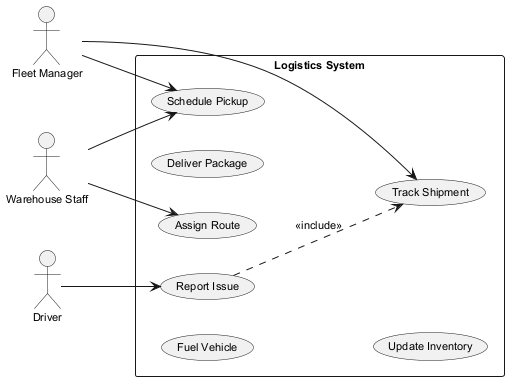

The diagram above was rendered by PlantUML. Its source (embedded in the PNG):
@startuml
skinparam backgroundColor #FFFFFF
skinparam classBackgroundColor #F3E5F5
skinparam classBorderColor #6A1B9A
skinparam defaultFontSize 11
left to right direction
actor "Warehouse Staff" as WS
actor "Driver" as D
actor "Fleet Manager" as FM
rectangle "Logistics System" {
  usecase "Fuel Vehicle" as UC_FuelVehicle
  usecase "Report Issue" as UC_ReportIssue
  usecase "Deliver Package" as UC_DeliverPackage
  usecase "Assign Route" as UC_AssignRoute
  usecase "Schedule Pickup" as UC_SchedulePickup
  usecase "Update Inventory" as UC_UpdateInventory
  usecase "Track Shipment" as UC_TrackShipment
}
WS --> UC_AssignRoute
WS --> UC_SchedulePickup
D --> UC_ReportIssue
FM --> UC_TrackShipment
FM --> UC_SchedulePickup
UC_ReportIssue ..> UC_TrackShipment : <<include>>
@enduml